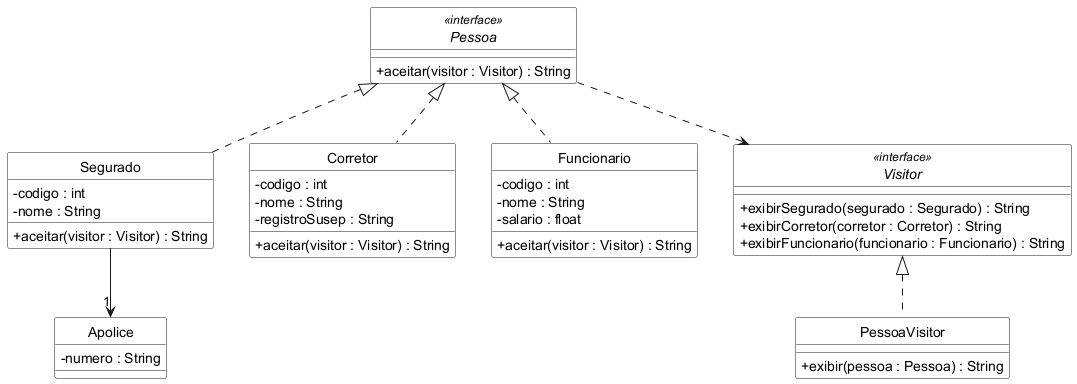

The diagram above was rendered by PlantUML. Its source (embedded in the PNG):
@startuml
skinparam monochrome true
skinparam style strictuml
skinparam classBackgroundColor White
skinparam backgroundColor White
skinparam shadowing false
skinparam classAttributeIconSize 0

interface Pessoa <<interface>> {
  + aceitar(visitor : Visitor) : String
}

class Segurado {
  - codigo : int
  - nome : String
  + aceitar(visitor : Visitor) : String
}

class Corretor {
  - codigo : int
  - nome : String
  - registroSusep : String
  + aceitar(visitor : Visitor) : String
}

class Funcionario {
  - codigo : int
  - nome : String
  - salario : float
  + aceitar(visitor : Visitor) : String
}

class Apolice {
  - numero : String
}

interface Visitor <<interface>> {
  + exibirSegurado(segurado : Segurado) : String
  + exibirCorretor(corretor : Corretor) : String
  + exibirFuncionario(funcionario : Funcionario) : String
}

class PessoaVisitor {
  + exibir(pessoa : Pessoa) : String
}

Pessoa <|.. Segurado
Pessoa <|.. Corretor
Pessoa <|.. Funcionario
Segurado --> "1" Apolice
Visitor <|.. PessoaVisitor
Pessoa ..> Visitor
@enduml